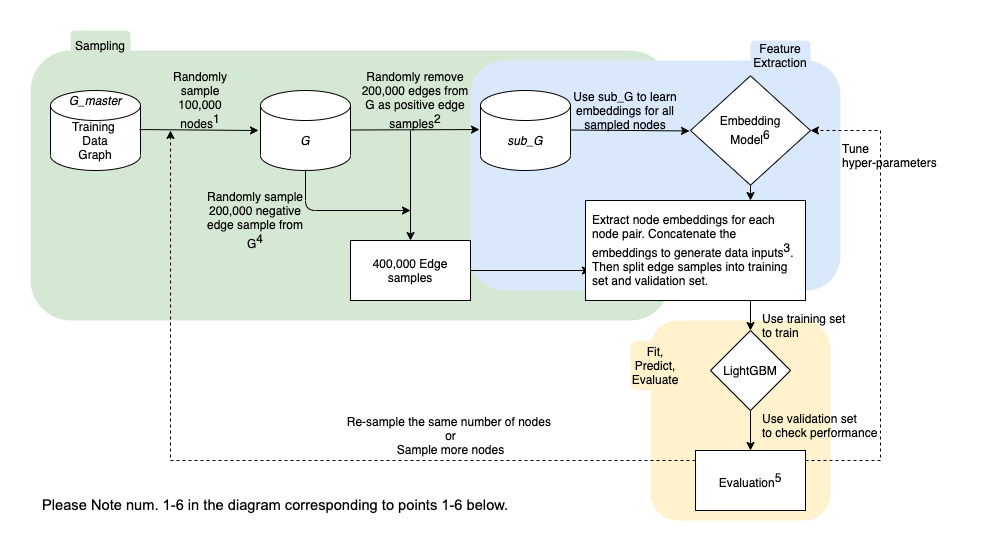

The diagram above was exported from draw.io. Its source (the exported page's mxGraphModel, read from the mxfile embedded in the PNG):
<mxGraphModel dx="1186" dy="691" grid="1" gridSize="10" guides="1" tooltips="1" connect="1" arrows="1" fold="1" page="1" pageScale="1" pageWidth="850" pageHeight="1100" math="0" shadow="0">
  <root>
    <mxCell id="0" />
    <mxCell id="1" parent="0" />
    <mxCell id="l0X4EvGSnuZTB0S9VH1u-42" value="" style="rounded=1;whiteSpace=wrap;html=1;dashed=1;fillColor=#d5e8d4;strokeColor=none;" vertex="1" parent="1">
      <mxGeometry x="130" y="320" width="640" height="270" as="geometry" />
    </mxCell>
    <mxCell id="l0X4EvGSnuZTB0S9VH1u-49" value="" style="rounded=1;whiteSpace=wrap;html=1;dashed=1;fillColor=#fff2cc;strokeColor=none;" vertex="1" parent="1">
      <mxGeometry x="750" y="590" width="180" height="200" as="geometry" />
    </mxCell>
    <mxCell id="l0X4EvGSnuZTB0S9VH1u-54" style="edgeStyle=orthogonalEdgeStyle;rounded=0;orthogonalLoop=1;jettySize=auto;html=1;exitX=0.5;exitY=1;exitDx=0;exitDy=0;entryX=0.5;entryY=0;entryDx=0;entryDy=0;" edge="1" parent="1" source="l0X4EvGSnuZTB0S9VH1u-50" target="l0X4EvGSnuZTB0S9VH1u-51">
      <mxGeometry relative="1" as="geometry" />
    </mxCell>
    <mxCell id="l0X4EvGSnuZTB0S9VH1u-50" value="LightGBM" style="rhombus;whiteSpace=wrap;html=1;" vertex="1" parent="1">
      <mxGeometry x="810" y="600" width="80" height="80" as="geometry" />
    </mxCell>
    <mxCell id="l0X4EvGSnuZTB0S9VH1u-51" value="Evaluation&lt;sup&gt;5&lt;/sup&gt;" style="rounded=0;whiteSpace=wrap;html=1;" vertex="1" parent="1">
      <mxGeometry x="795" y="720" width="110" height="60" as="geometry" />
    </mxCell>
    <mxCell id="l0X4EvGSnuZTB0S9VH1u-52" value="Fit,&lt;br&gt;Predict,&lt;br&gt;Evaluate" style="rounded=1;whiteSpace=wrap;html=1;fillColor=#fff2cc;strokeColor=none;" vertex="1" parent="1">
      <mxGeometry x="730" y="610" width="50" height="50" as="geometry" />
    </mxCell>
    <mxCell id="l0X4EvGSnuZTB0S9VH1u-43" value="" style="rounded=1;whiteSpace=wrap;html=1;dashed=1;fillColor=#dae8fc;strokeColor=none;" vertex="1" parent="1">
      <mxGeometry x="570" y="330" width="370" height="230" as="geometry" />
    </mxCell>
    <mxCell id="l0X4EvGSnuZTB0S9VH1u-4" value="" style="group" vertex="1" connectable="0" parent="1">
      <mxGeometry x="150" y="360" width="90" height="80" as="geometry" />
    </mxCell>
    <mxCell id="l0X4EvGSnuZTB0S9VH1u-1" value="" style="shape=cylinder2;whiteSpace=wrap;html=1;boundedLbl=1;backgroundOutline=1;size=15;" vertex="1" parent="l0X4EvGSnuZTB0S9VH1u-4">
      <mxGeometry width="90" height="80" as="geometry" />
    </mxCell>
    <mxCell id="l0X4EvGSnuZTB0S9VH1u-2" value="Training&amp;nbsp; Data Graph" style="text;html=1;strokeColor=none;fillColor=none;align=center;verticalAlign=middle;whiteSpace=wrap;rounded=0;" vertex="1" parent="l0X4EvGSnuZTB0S9VH1u-4">
      <mxGeometry x="25" y="40" width="40" height="20" as="geometry" />
    </mxCell>
    <mxCell id="l0X4EvGSnuZTB0S9VH1u-6" value="&lt;i&gt;G_master&lt;/i&gt;" style="text;html=1;strokeColor=none;fillColor=none;align=center;verticalAlign=middle;whiteSpace=wrap;rounded=0;" vertex="1" parent="l0X4EvGSnuZTB0S9VH1u-4">
      <mxGeometry x="25" width="40" height="20" as="geometry" />
    </mxCell>
    <mxCell id="l0X4EvGSnuZTB0S9VH1u-7" value="" style="group" vertex="1" connectable="0" parent="1">
      <mxGeometry x="360" y="360" width="90" height="80" as="geometry" />
    </mxCell>
    <mxCell id="l0X4EvGSnuZTB0S9VH1u-8" value="" style="shape=cylinder2;whiteSpace=wrap;html=1;boundedLbl=1;backgroundOutline=1;size=15;" vertex="1" parent="l0X4EvGSnuZTB0S9VH1u-7">
      <mxGeometry width="90" height="80" as="geometry" />
    </mxCell>
    <mxCell id="l0X4EvGSnuZTB0S9VH1u-10" value="&lt;i&gt;G&lt;/i&gt;" style="text;html=1;strokeColor=none;fillColor=none;align=center;verticalAlign=middle;whiteSpace=wrap;rounded=0;" vertex="1" parent="l0X4EvGSnuZTB0S9VH1u-7">
      <mxGeometry x="25" y="40" width="40" height="20" as="geometry" />
    </mxCell>
    <mxCell id="l0X4EvGSnuZTB0S9VH1u-11" value="" style="endArrow=classic;html=1;exitX=0.989;exitY=0.488;exitDx=0;exitDy=0;exitPerimeter=0;entryX=-0.022;entryY=0.5;entryDx=0;entryDy=0;entryPerimeter=0;" edge="1" parent="1" source="l0X4EvGSnuZTB0S9VH1u-1" target="l0X4EvGSnuZTB0S9VH1u-8">
      <mxGeometry width="50" height="50" relative="1" as="geometry">
        <mxPoint x="370" y="350" as="sourcePoint" />
        <mxPoint x="420" y="300" as="targetPoint" />
      </mxGeometry>
    </mxCell>
    <mxCell id="l0X4EvGSnuZTB0S9VH1u-12" value="Randomly sample 100,000 nodes&lt;sup&gt;1&lt;/sup&gt;" style="text;html=1;strokeColor=none;fillColor=none;align=center;verticalAlign=middle;whiteSpace=wrap;rounded=0;" vertex="1" parent="1">
      <mxGeometry x="280" y="360" width="40" height="20" as="geometry" />
    </mxCell>
    <mxCell id="l0X4EvGSnuZTB0S9VH1u-13" value="" style="endArrow=classic;html=1;exitX=0.989;exitY=0.488;exitDx=0;exitDy=0;exitPerimeter=0;entryX=-0.011;entryY=0.488;entryDx=0;entryDy=0;entryPerimeter=0;" edge="1" parent="1" target="l0X4EvGSnuZTB0S9VH1u-15">
      <mxGeometry width="50" height="50" relative="1" as="geometry">
        <mxPoint x="450" y="399.49999999999994" as="sourcePoint" />
        <mxPoint x="569.01" y="400.46" as="targetPoint" />
      </mxGeometry>
    </mxCell>
    <mxCell id="l0X4EvGSnuZTB0S9VH1u-14" value="" style="group" vertex="1" connectable="0" parent="1">
      <mxGeometry x="580" y="360" width="90" height="80" as="geometry" />
    </mxCell>
    <mxCell id="l0X4EvGSnuZTB0S9VH1u-15" value="" style="shape=cylinder2;whiteSpace=wrap;html=1;boundedLbl=1;backgroundOutline=1;size=15;" vertex="1" parent="l0X4EvGSnuZTB0S9VH1u-14">
      <mxGeometry width="90" height="80" as="geometry" />
    </mxCell>
    <mxCell id="l0X4EvGSnuZTB0S9VH1u-16" value="&lt;i&gt;sub_G&lt;/i&gt;" style="text;html=1;strokeColor=none;fillColor=none;align=center;verticalAlign=middle;whiteSpace=wrap;rounded=0;" vertex="1" parent="l0X4EvGSnuZTB0S9VH1u-14">
      <mxGeometry x="25" y="40" width="40" height="20" as="geometry" />
    </mxCell>
    <mxCell id="l0X4EvGSnuZTB0S9VH1u-17" value="Randomly remove 200,000 edges from G as positive edge samples&lt;sup&gt;2&lt;/sup&gt;" style="text;html=1;strokeColor=none;fillColor=none;align=center;verticalAlign=middle;whiteSpace=wrap;rounded=0;" vertex="1" parent="1">
      <mxGeometry x="460" y="360" width="110" height="20" as="geometry" />
    </mxCell>
    <mxCell id="l0X4EvGSnuZTB0S9VH1u-63" style="edgeStyle=orthogonalEdgeStyle;rounded=0;orthogonalLoop=1;jettySize=auto;html=1;exitX=0.5;exitY=1;exitDx=0;exitDy=0;entryX=0.75;entryY=0;entryDx=0;entryDy=0;" edge="1" parent="1" target="l0X4EvGSnuZTB0S9VH1u-62">
      <mxGeometry relative="1" as="geometry">
        <mxPoint x="850" y="430" as="sourcePoint" />
      </mxGeometry>
    </mxCell>
    <mxCell id="l0X4EvGSnuZTB0S9VH1u-20" value="Use sub_G to learn embeddings for all sampled nodes" style="text;html=1;strokeColor=none;fillColor=none;align=center;verticalAlign=middle;whiteSpace=wrap;rounded=0;" vertex="1" parent="1">
      <mxGeometry x="670" y="370" width="110" height="20" as="geometry" />
    </mxCell>
    <mxCell id="l0X4EvGSnuZTB0S9VH1u-22" value="" style="endArrow=classic;html=1;exitX=0.989;exitY=0.488;exitDx=0;exitDy=0;exitPerimeter=0;entryX=-0.022;entryY=0.5;entryDx=0;entryDy=0;entryPerimeter=0;" edge="1" parent="1">
      <mxGeometry width="50" height="50" relative="1" as="geometry">
        <mxPoint x="670" y="399.5" as="sourcePoint" />
        <mxPoint x="789.01" y="400.46000000000004" as="targetPoint" />
      </mxGeometry>
    </mxCell>
    <mxCell id="l0X4EvGSnuZTB0S9VH1u-23" value="" style="endArrow=classic;html=1;entryX=0.5;entryY=0;entryDx=0;entryDy=0;" edge="1" parent="1" target="l0X4EvGSnuZTB0S9VH1u-24">
      <mxGeometry width="50" height="50" relative="1" as="geometry">
        <mxPoint x="510" y="400" as="sourcePoint" />
        <mxPoint x="510" y="490" as="targetPoint" />
      </mxGeometry>
    </mxCell>
    <mxCell id="l0X4EvGSnuZTB0S9VH1u-65" style="edgeStyle=orthogonalEdgeStyle;rounded=0;orthogonalLoop=1;jettySize=auto;html=1;exitX=1;exitY=0.5;exitDx=0;exitDy=0;entryX=0;entryY=0.75;entryDx=0;entryDy=0;" edge="1" parent="1" source="l0X4EvGSnuZTB0S9VH1u-24" target="l0X4EvGSnuZTB0S9VH1u-64">
      <mxGeometry relative="1" as="geometry" />
    </mxCell>
    <mxCell id="l0X4EvGSnuZTB0S9VH1u-24" value="400,000 Edge samples" style="rounded=0;whiteSpace=wrap;html=1;" vertex="1" parent="1">
      <mxGeometry x="450" y="510" width="120" height="60" as="geometry" />
    </mxCell>
    <mxCell id="l0X4EvGSnuZTB0S9VH1u-27" value="" style="endArrow=classic;html=1;exitX=0.5;exitY=0.988;exitDx=0;exitDy=0;exitPerimeter=0;" edge="1" parent="1" source="l0X4EvGSnuZTB0S9VH1u-8">
      <mxGeometry width="50" height="50" relative="1" as="geometry">
        <mxPoint x="300" y="590" as="sourcePoint" />
        <mxPoint x="510" y="480" as="targetPoint" />
        <Array as="points">
          <mxPoint x="405" y="480" />
        </Array>
      </mxGeometry>
    </mxCell>
    <mxCell id="l0X4EvGSnuZTB0S9VH1u-28" value="Randomly sample 200,000 negative edge sample from G&lt;sup&gt;4&lt;/sup&gt;" style="text;html=1;strokeColor=none;fillColor=none;align=center;verticalAlign=middle;whiteSpace=wrap;rounded=0;" vertex="1" parent="1">
      <mxGeometry x="300" y="480" width="110" height="20" as="geometry" />
    </mxCell>
    <mxCell id="l0X4EvGSnuZTB0S9VH1u-34" style="edgeStyle=orthogonalEdgeStyle;rounded=0;orthogonalLoop=1;jettySize=auto;html=1;exitX=0.5;exitY=1;exitDx=0;exitDy=0;entryX=0.5;entryY=0;entryDx=0;entryDy=0;entryPerimeter=0;" edge="1" parent="1" target="l0X4EvGSnuZTB0S9VH1u-35">
      <mxGeometry relative="1" as="geometry">
        <mxPoint x="840" y="700" as="targetPoint" />
        <mxPoint x="850" y="660" as="sourcePoint" />
      </mxGeometry>
    </mxCell>
    <mxCell id="l0X4EvGSnuZTB0S9VH1u-36" style="edgeStyle=orthogonalEdgeStyle;rounded=0;orthogonalLoop=1;jettySize=auto;html=1;exitX=1;exitY=0.5;exitDx=0;exitDy=0;entryX=1;entryY=0.5;entryDx=0;entryDy=0;dashed=1;" edge="1" parent="1">
      <mxGeometry relative="1" as="geometry">
        <mxPoint x="910" y="400" as="targetPoint" />
        <mxPoint x="905" y="730" as="sourcePoint" />
        <Array as="points">
          <mxPoint x="980" y="730" />
          <mxPoint x="980" y="400" />
        </Array>
      </mxGeometry>
    </mxCell>
    <mxCell id="l0X4EvGSnuZTB0S9VH1u-39" style="edgeStyle=orthogonalEdgeStyle;rounded=0;orthogonalLoop=1;jettySize=auto;html=1;exitX=0;exitY=0.5;exitDx=0;exitDy=0;dashed=1;" edge="1" parent="1">
      <mxGeometry relative="1" as="geometry">
        <mxPoint x="270" y="400" as="targetPoint" />
        <mxPoint x="795" y="730" as="sourcePoint" />
      </mxGeometry>
    </mxCell>
    <mxCell id="l0X4EvGSnuZTB0S9VH1u-38" value="Tune &lt;br&gt;hyper-parameters" style="text;html=1;align=left;verticalAlign=middle;resizable=0;points=[];autosize=1;" vertex="1" parent="1">
      <mxGeometry x="940" y="410" width="110" height="30" as="geometry" />
    </mxCell>
    <mxCell id="l0X4EvGSnuZTB0S9VH1u-40" value="Re-sample the same number of nodes&amp;nbsp;&lt;br&gt;or&lt;br&gt;Sample more nodes" style="text;html=1;align=center;verticalAlign=middle;resizable=0;points=[];autosize=1;" vertex="1" parent="1">
      <mxGeometry x="440" y="680" width="220" height="50" as="geometry" />
    </mxCell>
    <mxCell id="l0X4EvGSnuZTB0S9VH1u-45" value="Sampling" style="rounded=1;whiteSpace=wrap;html=1;fillColor=#d5e8d4;strokeColor=none;" vertex="1" parent="1">
      <mxGeometry x="170" y="300" width="60" height="30" as="geometry" />
    </mxCell>
    <mxCell id="l0X4EvGSnuZTB0S9VH1u-46" value="Feature&lt;br&gt;Extraction" style="rounded=1;whiteSpace=wrap;html=1;fillColor=#dae8fc;strokeColor=none;" vertex="1" parent="1">
      <mxGeometry x="850" y="310" width="60" height="30" as="geometry" />
    </mxCell>
    <mxCell id="l0X4EvGSnuZTB0S9VH1u-66" value="" style="group" vertex="1" connectable="0" parent="1">
      <mxGeometry x="685" y="470" width="220" height="100" as="geometry" />
    </mxCell>
    <mxCell id="l0X4EvGSnuZTB0S9VH1u-62" value="&lt;div style=&quot;text-align: justify&quot;&gt;&lt;br&gt;&lt;/div&gt;" style="rounded=0;whiteSpace=wrap;html=1;" vertex="1" parent="l0X4EvGSnuZTB0S9VH1u-66">
      <mxGeometry width="220" height="100" as="geometry" />
    </mxCell>
    <mxCell id="l0X4EvGSnuZTB0S9VH1u-64" value="&lt;div&gt;Extract node embeddings&amp;nbsp;&lt;span&gt;for each node pair. Concatenate&amp;nbsp;&lt;/span&gt;&lt;span&gt;the embeddings to generate data inputs&lt;/span&gt;&lt;sup&gt;3&lt;/sup&gt;&lt;span&gt;. &lt;/span&gt;&lt;span&gt;Then s&lt;/span&gt;&lt;span style=&quot;font-family: &amp;#34;helvetica&amp;#34;&quot;&gt;plit edge samples&amp;nbsp;&lt;/span&gt;&lt;span style=&quot;font-family: &amp;#34;helvetica&amp;#34;&quot;&gt;into training set and&lt;/span&gt;&lt;span style=&quot;font-family: &amp;#34;helvetica&amp;#34;&quot;&gt;&amp;nbsp;&lt;/span&gt;&lt;span style=&quot;font-family: &amp;#34;helvetica&amp;#34;&quot;&gt;validation set.&lt;/span&gt;&lt;/div&gt;" style="text;html=1;strokeColor=none;fillColor=none;align=left;verticalAlign=middle;whiteSpace=wrap;rounded=0;" vertex="1" parent="l0X4EvGSnuZTB0S9VH1u-66">
      <mxGeometry x="5" y="10" width="210" height="80" as="geometry" />
    </mxCell>
    <mxCell id="l0X4EvGSnuZTB0S9VH1u-67" style="edgeStyle=orthogonalEdgeStyle;rounded=0;orthogonalLoop=1;jettySize=auto;html=1;exitX=0.75;exitY=1;exitDx=0;exitDy=0;entryX=0.5;entryY=0;entryDx=0;entryDy=0;" edge="1" parent="1" source="l0X4EvGSnuZTB0S9VH1u-62" target="l0X4EvGSnuZTB0S9VH1u-50">
      <mxGeometry relative="1" as="geometry" />
    </mxCell>
    <mxCell id="l0X4EvGSnuZTB0S9VH1u-68" value="Use training set &lt;br&gt;to train" style="text;html=1;align=left;verticalAlign=middle;resizable=0;points=[];autosize=1;" vertex="1" parent="1">
      <mxGeometry x="860" y="580" width="100" height="30" as="geometry" />
    </mxCell>
    <mxCell id="l0X4EvGSnuZTB0S9VH1u-69" value="Use validation set &lt;br&gt;to check performance" style="text;html=1;align=left;verticalAlign=middle;resizable=0;points=[];autosize=1;" vertex="1" parent="1">
      <mxGeometry x="860" y="680" width="130" height="30" as="geometry" />
    </mxCell>
    <mxCell id="l0X4EvGSnuZTB0S9VH1u-72" value="&lt;span&gt;Embedding&lt;br&gt;Model&lt;/span&gt;&lt;sup&gt;6&lt;/sup&gt;" style="rhombus;whiteSpace=wrap;html=1;" vertex="1" parent="1">
      <mxGeometry x="790" y="345.31" width="120" height="109.37" as="geometry" />
    </mxCell>
    <mxCell id="l0X4EvGSnuZTB0S9VH1u-76" value="&lt;meta charset=&quot;utf-8&quot;&gt;&lt;b style=&quot;font-weight: normal&quot; id=&quot;docs-internal-guid-6127a5db-7fff-d275-9258-583123102c9a&quot;&gt;&lt;span style=&quot;font-size: 11pt; font-family: arial; color: rgb(0, 0, 0); background-color: transparent; font-weight: 400; font-style: normal; font-variant: normal; text-decoration: none; vertical-align: baseline;&quot;&gt;Please Note num. 1-6 in the diagram corresponding to points 1-6 below.&amp;nbsp; &lt;/span&gt;&lt;/b&gt;" style="text;whiteSpace=wrap;html=1;" vertex="1" parent="1">
      <mxGeometry x="140" y="760" width="500" height="30" as="geometry" />
    </mxCell>
  </root>
</mxGraphModel>